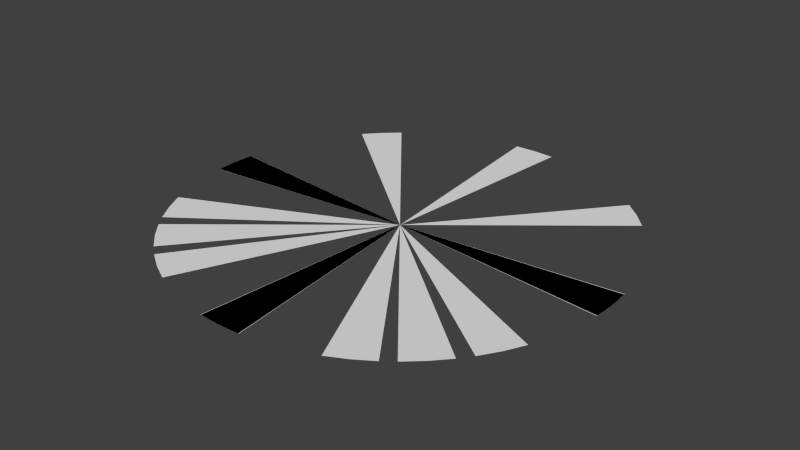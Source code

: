# Source: volcanoshablone.blend  (saved by Blender 2.78.0; exported with 4.5.12 LTS)
import bpy
from mathutils import Matrix  # noqa: F401  (used for matrix-valued properties, if any)

bpy.ops.wm.read_factory_settings(use_empty=True)
scene = bpy.context.scene
scene.name = 'Scene'

# ---- collections
col_collection_1 = bpy.data.collections.new('Collection 1'); scene.collection.children.link(col_collection_1)

# ---- world
world_world = bpy.data.worlds.new('World'); scene.world = world_world
world_world.color = (0.05088, 0.05088, 0.05088)
world_world.use_sun_shadow = False
world_world.sun_shadow_jitter_overblur = 0.0
world_world.cycles.sampling_method = 'NONE'
world_world.cycles.sample_map_resolution = 256

# ---- meshes
me_circle_004 = bpy.data.meshes.new('Circle.004')
me_circle_004.from_pydata([(0.9952, -0.09802, 0.0), (1.0, -4.649e-07, 0.0), (1.225e-06, -8.122e-06, 0.0), (1.0, -1.264e-05, 0.0), (0.9952, 0.098, 0.0), (-3.468e-07, -4.768e-06, 0.0)], [], [(1, 2, 0), (3, 4, 5)])
me_circle_004.use_remesh_preserve_volume = False
me_circle_004.use_remesh_preserve_attributes = False
me_circle_004.use_mirror_vertex_groups = False
me_circle_004.update()
me_circle_001 = bpy.data.meshes.new('Circle.001')
me_circle_001.from_pydata([(-1.0, -1.629e-07, 0.0), (-0.9952, -0.09802, 0.0), (-0.9808, -0.1951, 0.0), (-0.9569, -0.2903, 0.0), (-0.9239, -0.3827, 0.0), (-0.8819, -0.4714, 0.0), (-0.8315, -0.5556, 0.0), (-0.773, -0.6344, 0.0), (-0.7071, -0.7071, 0.0), (-0.6344, -0.773, 0.0), (-0.5556, -0.8315, 0.0), (-0.4714, -0.8819, 0.0), (-0.3827, -0.9239, 0.0), (-0.2903, -0.9569, 0.0), (-0.1951, -0.9808, 0.0), (-0.09802, -0.9952, 0.0), (8.027e-07, -1.0, 0.0), (0.09802, -0.9952, 0.0), (0.1951, -0.9808, 0.0), (0.2903, -0.9569, 0.0), (0.3827, -0.9239, 0.0), (0.4714, -0.8819, 0.0), (0.5556, -0.8315, 0.0), (0.6344, -0.773, 0.0), (0.7071, -0.7071, 0.0), (0.773, -0.6344, 0.0), (0.8315, -0.5556, 0.0), (0.8819, -0.4714, 0.0), (0.9239, -0.3827, 0.0), (0.9569, -0.2903, 0.0), (0.9808, -0.1951, 0.0), (0.9952, -0.09802, 0.0), (1.0, -4.649e-07, 0.0), (1.225e-06, -8.122e-06, 0.0), (1.0, -1.264e-05, 0.0), (0.9952, 0.098, 0.0), (0.9808, 0.1951, 0.0), (0.9569, 0.2903, 0.0), (0.9239, 0.3827, 0.0), (0.8819, 0.4714, 0.0), (0.8315, 0.5556, 0.0), (0.773, 0.6344, 0.0), (0.7071, 0.7071, 0.0), (0.6344, 0.773, 0.0), (0.5556, 0.8315, 0.0), (0.4714, 0.8819, 0.0), (0.3827, 0.9239, 0.0), (0.2903, 0.9569, 0.0), (0.1951, 0.9808, 0.0), (0.09802, 0.9952, 0.0), (-1.188e-08, 1.0, 0.0), (-0.09802, 0.9952, 0.0), (-0.1951, 0.9808, 0.0), (-0.2903, 0.9569, 0.0), (-0.3827, 0.9239, 0.0), (-0.4714, 0.8819, 0.0), (-0.5556, 0.8315, 0.0), (-0.6344, 0.773, 0.0), (-0.7071, 0.7071, 0.0), (-0.773, 0.6344, 0.0), (-0.8315, 0.5556, 0.0), (-0.8819, 0.4714, 0.0), (-0.9239, 0.3827, 0.0), (-0.9569, 0.2903, 0.0), (-0.9808, 0.1951, 0.0), (-0.9952, 0.098, 0.0), (-1.0, -1.252e-05, 0.0), (-3.468e-07, -4.768e-06, 0.0)], [(2, 1), (3, 2), (4, 3), (5, 4), (6, 5), (7, 6), (10, 9), (11, 10), (12, 11), (13, 12), (14, 13), (15, 14), (18, 17), (19, 18), (20, 19), (21, 20), (22, 21), (23, 22), (26, 25), (27, 26), (28, 27), (29, 28), (30, 29), (31, 30), (16, 33), (8, 33), (24, 33), (36, 35), (37, 36), (38, 37), (39, 38), (40, 39), (41, 40), (44, 43), (45, 44), (46, 45), (47, 46), (48, 47), (49, 48), (52, 51), (53, 52), (54, 53), (55, 54), (56, 55), (57, 56), (60, 59), (61, 60), (62, 61), (63, 62), (64, 63), (65, 64), (50, 67), (42, 67), (58, 67)], [(8, 9, 33, 7), (0, 1, 33), (32, 33, 31), (15, 16, 17, 33), (24, 25, 33, 23), (42, 43, 67, 41), (34, 35, 67), (66, 67, 65), (49, 50, 51, 67), (58, 59, 67, 57)])
me_circle_001.use_remesh_preserve_volume = False
me_circle_001.use_remesh_preserve_attributes = False
me_circle_001.use_mirror_vertex_groups = False
me_circle_001.update()

# ---- objects
ob_empty = bpy.data.objects.new('Empty', None)
ob_7circle = bpy.data.objects.new('7circle', me_circle_004)
ob_5circle = bpy.data.objects.new('5circle', me_circle_001)

# ---- transforms, parenting, visibility, modifiers, constraints
ob_empty.location = (0.0, 0.0, 0.0)
ob_empty.rotation_euler = (0.0, 0.0, -2.617)
ob_empty.empty_image_offset = (0.0, 0.0)
ob_empty.lineart.crease_threshold = 0.0
ob_7circle.location = (0.0, 0.0, 0.0)
ob_7circle.rotation_euler = (0.0, -0.0, -3.141)
ob_7circle.lineart.crease_threshold = 0.0
_m = ob_7circle.modifiers.new('Array', 'ARRAY')
_m.count = 7
_m.constant_offset_displace = (0.0, 0.0, 0.0)
_m.relative_offset_displace = (0.0, 0.0, 0.0)
_m.use_object_offset = True
_m.offset_object = ob_empty
ob_5circle.location = (0.0, 0.0, 0.0)
ob_5circle.hide_viewport = True
ob_5circle.lineart.crease_threshold = 0.0
_m = ob_5circle.modifiers.new('Triangulate', 'TRIANGULATE')

# ---- collection membership
col_collection_1.objects.link(ob_empty)
col_collection_1.objects.link(ob_7circle)
col_collection_1.objects.link(ob_5circle)

# ---- scene / render settings (as saved in the file)
scene.frame_start = 1; scene.frame_end = 250; scene.frame_set(1)
scene.render.engine = 'BLENDER_EEVEE_NEXT'
scene.render.resolution_percentage = 50
scene.render.dither_intensity = 0.0
scene.cycles.use_denoising = False
scene.cycles.samples = 10
scene.cycles.sampling_pattern = 'TABULATED_SOBOL'
scene.cycles.light_sampling_threshold = 0.0
scene.cycles.use_adaptive_sampling = False
scene.cycles.use_light_tree = False
scene.cycles.blur_glossy = 0.0
scene.cycles.pixel_filter_type = 'GAUSSIAN'
scene.cycles.sample_clamp_indirect = 0.0
scene.view_settings.view_transform = 'Standard'
bpy.context.view_layer.update()

# ---- added for rendering (the .blend has no active camera and no usable light): camera, sun
cam_auto = bpy.data.cameras.new('AutoCamera')
cam_auto.lens = 50.0
cam_auto.sensor_width = 36.0
cam_auto.clip_end = 1000.0
ob_auto_camera = bpy.data.objects.new('AutoCamera', cam_auto)
scene.collection.objects.link(ob_auto_camera)
ob_auto_camera.location = (2.61835, -3.14199, 2.0944)
ob_auto_camera.rotation_euler = (1.09748, -7.21219e-08, 0.694738)
scene.camera = ob_auto_camera
light_auto_sun = bpy.data.lights.new('AutoSun', 'SUN')
light_auto_sun.energy = 3.0
light_auto_sun.angle = 0.0523599
ob_auto_sun = bpy.data.objects.new('AutoSun', light_auto_sun)
scene.collection.objects.link(ob_auto_sun)
ob_auto_sun.rotation_euler = (0.872665, 0.174533, 0.523599)
bpy.context.view_layer.update()
